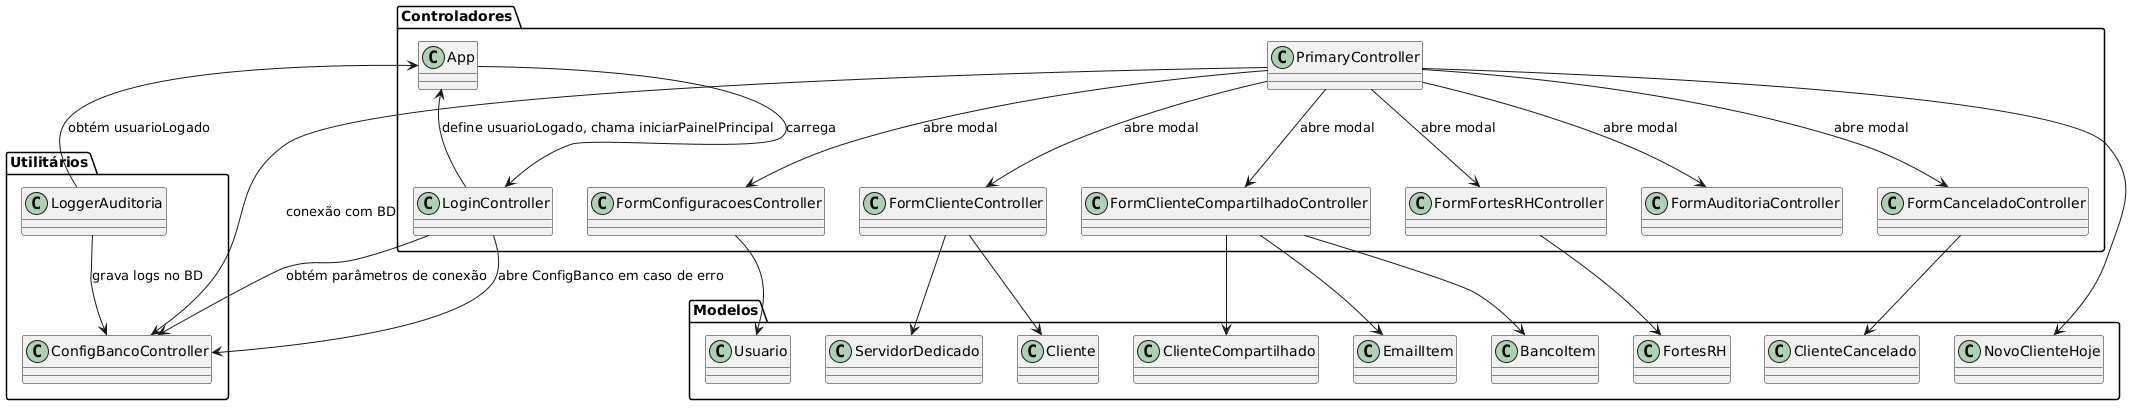

The diagram above was rendered by PlantUML. Its source (embedded in the PNG):
@startuml
package "Controladores" {
  class App
  class LoginController
  class PrimaryController
  class FormClienteController
  class FormClienteCompartilhadoController
  class FormFortesRHController
  class FormCanceladoController
  class FormConfiguracoesController
  class FormAuditoriaController
}

package "Modelos" {
  class Cliente
  class ClienteCompartilhado
  class FortesRH
  class ClienteCancelado
  class ServidorDedicado
  class EmailItem
  class BancoItem
  class Usuario
  class NovoClienteHoje
}

package "Utilitários" {
  class ConfigBancoController
  class LoggerAuditoria
}

App --> LoginController : carrega
LoginController --> App : define usuarioLogado, chama iniciarPainelPrincipal
LoginController --> ConfigBancoController : obtém parâmetros de conexão
LoginController --> ConfigBancoController : abre ConfigBanco em caso de erro

PrimaryController --> ConfigBancoController : conexão com BD
PrimaryController --> FormClienteController : abre modal
PrimaryController --> FormClienteCompartilhadoController : abre modal
PrimaryController --> FormFortesRHController : abre modal
PrimaryController --> FormCanceladoController : abre modal
PrimaryController --> FormConfiguracoesController : abre modal
PrimaryController --> FormAuditoriaController : abre modal

FormClienteController --> Cliente
FormClienteController --> ServidorDedicado
FormClienteCompartilhadoController --> ClienteCompartilhado
FormClienteCompartilhadoController --> EmailItem
FormClienteCompartilhadoController --> BancoItem
FormFortesRHController --> FortesRH
FormCanceladoController --> ClienteCancelado
FormConfiguracoesController --> Usuario
PrimaryController --> NovoClienteHoje

LoggerAuditoria --> ConfigBancoController : grava logs no BD
LoggerAuditoria --> App : obtém usuarioLogado
@enduml